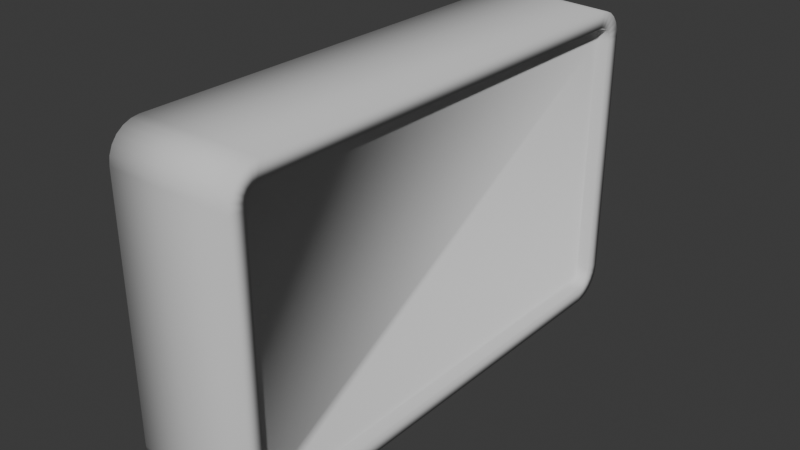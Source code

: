 # Source: medkit.blend  (saved by Blender 4.4.30; exported with 4.5.12 LTS)
import bpy
from mathutils import Matrix  # noqa: F401  (used for matrix-valued properties, if any)

bpy.ops.wm.read_factory_settings(use_empty=True)
scene = bpy.context.scene
scene.name = 'Scene'

# ---- collections
col_collection = bpy.data.collections.new('Collection'); scene.collection.children.link(col_collection)

# ---- materials (node trees are filled in below, after node groups)
mat_material_001 = bpy.data.materials.new('Material.001')
mat_material_002 = bpy.data.materials.new('Material.002')

# ---- material node trees
mat_material_001.use_nodes = True; mat_material_001.node_tree.nodes.clear()
_N = mat_material_001.node_tree.nodes; _L = mat_material_001.node_tree.links
n0 = _N.new('ShaderNodeBsdfPrincipled'); n0.name = 'Principled BSDF'; n0.location = (10, 300)
n0.inputs[0].default_value = (0.7, 0.7, 0.7, 1.0)
n0.inputs[2].default_value = 1.0
n1 = _N.new('ShaderNodeOutputMaterial'); n1.name = 'Material Output'; n1.location = (300, 300)
_L.new(n0.outputs[0], n1.inputs[0])
n1.is_active_output = True
mat_material_002.use_nodes = True; mat_material_002.node_tree.nodes.clear()
_N = mat_material_002.node_tree.nodes; _L = mat_material_002.node_tree.links
n0 = _N.new('ShaderNodeBsdfPrincipled'); n0.name = 'Principled BSDF'; n0.location = (10, 300)
n0.inputs[0].default_value = (0.07134, 0.8015, 0.0, 1.0)
n0.inputs[2].default_value = 0.7
n1 = _N.new('ShaderNodeOutputMaterial'); n1.name = 'Material Output'; n1.location = (300, 300)
_L.new(n0.outputs[0], n1.inputs[0])
n1.is_active_output = True

# ---- world
world_world = bpy.data.worlds.new('World'); scene.world = world_world
world_world.use_nodes = True; world_world.node_tree.nodes.clear()
_N = world_world.node_tree.nodes; _L = world_world.node_tree.links
n0 = _N.new('ShaderNodeOutputWorld'); n0.name = 'World Output'; n0.location = (300, 300)
n1 = _N.new('ShaderNodeBackground'); n1.name = 'Background'; n1.location = (10, 300)
n1.inputs[0].default_value = (0.05088, 0.05088, 0.05088, 1.0)
_L.new(n1.outputs[0], n0.inputs[0])
n0.is_active_output = True
world_world.color = (0.05088, 0.05088, 0.05088)
world_world.sun_shadow_jitter_overblur = 0.0

# ---- meshes
me_cube_001 = bpy.data.meshes.new('Cube.001')
me_cube_001.from_pydata([(-0.1, -0.3484, -0.225), (-0.1, -0.375, -0.1984), (-0.1, -0.3564, -0.2239), (-0.1, -0.3624, -0.2215), (-0.1, -0.3675, -0.2175), (-0.1, -0.3715, -0.2124), (-0.1, -0.3739, -0.2064), (-0.1, -0.375, 0.1984), (-0.1, -0.3484, 0.225), (-0.1, -0.3739, 0.2064), (-0.1, -0.3715, 0.2124), (-0.1, -0.3675, 0.2175), (-0.1, -0.3624, 0.2215), (-0.1, -0.3564, 0.2239), (-0.1, 0.375, -0.1984), (-0.1, 0.3484, -0.225), (-0.1, 0.3739, -0.2064), (-0.1, 0.3715, -0.2124), (-0.1, 0.3675, -0.2175), (-0.1, 0.3624, -0.2215), (-0.1, 0.3564, -0.2239), (-0.1, 0.3484, 0.225), (-0.1, 0.375, 0.1984), (-0.1, 0.3564, 0.2239), (-0.1, 0.3624, 0.2215), (-0.1, 0.3675, 0.2175), (-0.1, 0.3715, 0.2124), (-0.1, 0.3739, 0.2064), (0.1, -0.375, -0.1984), (0.1, -0.3484, -0.225), (0.1, -0.3739, -0.2064), (0.1, -0.3715, -0.2124), (0.1, -0.3675, -0.2175), (0.1, -0.3624, -0.2215), (0.1, -0.3564, -0.2239), (0.1, -0.3484, 0.225), (0.1, -0.375, 0.1984), (0.1, -0.3564, 0.2239), (0.1, -0.3624, 0.2215), (0.1, -0.3675, 0.2175), (0.1, -0.3715, 0.2124), (0.1, -0.3739, 0.2064), (0.1, 0.3484, -0.225), (0.1, 0.375, -0.1984), (0.1, 0.3564, -0.2239), (0.1, 0.3624, -0.2215), (0.1, 0.3675, -0.2175), (0.1, 0.3715, -0.2124), (0.1, 0.3739, -0.2064), (0.1, 0.375, 0.1984), (0.1, 0.3484, 0.225), (0.1, 0.3739, 0.2064), (0.1, 0.3715, 0.2124), (0.1, 0.3675, 0.2175), (0.1, 0.3624, 0.2215), (0.1, 0.3564, 0.2239), (0.1, 0.3629, -0.2483), (0.1, 0.35, -0.25), (-0.1, 0.35, -0.25), (-0.1, 0.3629, -0.2483), (0.1, 0.375, -0.2433), (-0.1, 0.375, -0.2433), (0.1, 0.3854, -0.2354), (-0.1, 0.3854, -0.2354), (0.1, 0.3933, -0.225), (-0.1, 0.3933, -0.225), (0.1, 0.3983, -0.2129), (-0.1, 0.3983, -0.2129), (0.1, 0.4, -0.2), (-0.1, 0.4, -0.2), (-0.1, 0.3629, 0.2483), (-0.1, 0.35, 0.25), (0.1, 0.35, 0.25), (0.1, 0.3629, 0.2483), (-0.1, 0.375, 0.2433), (0.1, 0.375, 0.2433), (-0.1, 0.3854, 0.2354), (0.1, 0.3854, 0.2354), (-0.1, 0.3933, 0.225), (0.1, 0.3933, 0.225), (-0.1, 0.3983, 0.2129), (0.1, 0.3983, 0.2129), (-0.1, 0.4, 0.2), (0.1, 0.4, 0.2), (-0.1, -0.3629, -0.2483), (-0.1, -0.35, -0.25), (0.1, -0.35, -0.25), (0.1, -0.3629, -0.2483), (-0.1, -0.375, -0.2433), (0.1, -0.375, -0.2433), (-0.1, -0.3854, -0.2354), (0.1, -0.3854, -0.2354), (-0.1, -0.3933, -0.225), (0.1, -0.3933, -0.225), (-0.1, -0.3983, -0.2129), (0.1, -0.3983, -0.2129), (-0.1, -0.4, -0.2), (0.1, -0.4, -0.2), (0.1, -0.3629, 0.2483), (0.1, -0.35, 0.25), (-0.1, -0.35, 0.25), (-0.1, -0.3629, 0.2483), (0.1, -0.375, 0.2433), (-0.1, -0.375, 0.2433), (0.1, -0.3854, 0.2354), (-0.1, -0.3854, 0.2354), (0.1, -0.3933, 0.225), (-0.1, -0.3933, 0.225), (0.1, -0.3983, 0.2129), (-0.1, -0.3983, 0.2129), (0.1, -0.4, 0.2), (-0.1, -0.4, 0.2), (0.08, 0.3564, -0.2239), (0.08, 0.3484, -0.225), (-0.08, 0.3484, -0.225), (-0.08, 0.3564, -0.2239), (0.08, 0.3624, -0.2215), (-0.08, 0.3624, -0.2215), (0.08, 0.3675, -0.2175), (-0.08, 0.3675, -0.2175), (0.08, 0.3715, -0.2124), (-0.08, 0.3715, -0.2124), (0.08, 0.3739, -0.2064), (-0.08, 0.3739, -0.2064), (0.08, 0.375, -0.1984), (-0.08, 0.375, -0.1984), (-0.08, 0.3564, 0.2239), (-0.08, 0.3484, 0.225), (0.08, 0.3484, 0.225), (0.08, 0.3564, 0.2239), (-0.08, 0.3624, 0.2215), (0.08, 0.3624, 0.2215), (-0.08, 0.3675, 0.2175), (0.08, 0.3675, 0.2175), (-0.08, 0.3715, 0.2124), (0.08, 0.3715, 0.2124), (-0.08, 0.3739, 0.2064), (0.08, 0.3739, 0.2064), (-0.08, 0.375, 0.1984), (0.08, 0.375, 0.1984), (-0.08, -0.3564, -0.2239), (-0.08, -0.3484, -0.225), (0.08, -0.3484, -0.225), (0.08, -0.3564, -0.2239), (-0.08, -0.3624, -0.2215), (0.08, -0.3624, -0.2215), (-0.08, -0.3675, -0.2175), (0.08, -0.3675, -0.2175), (-0.08, -0.3715, -0.2124), (0.08, -0.3715, -0.2124), (-0.08, -0.3739, -0.2064), (0.08, -0.3739, -0.2064), (-0.08, -0.375, -0.1984), (0.08, -0.375, -0.1984), (0.08, -0.3564, 0.2239), (0.08, -0.3484, 0.225), (-0.08, -0.3484, 0.225), (-0.08, -0.3564, 0.2239), (0.08, -0.3624, 0.2215), (-0.08, -0.3624, 0.2215), (0.08, -0.3675, 0.2175), (-0.08, -0.3675, 0.2175), (0.08, -0.3715, 0.2124), (-0.08, -0.3715, 0.2124), (0.08, -0.3739, 0.2064), (-0.08, -0.3739, 0.2064), (0.08, -0.375, 0.1984), (-0.08, -0.375, 0.1984), (0.0, 0.3535, -0.2525), (0.0, 0.3666, -0.2508), (0.0, 0.3787, -0.2457), (0.0, 0.3892, -0.2377), (0.0, 0.3972, -0.2272), (0.0, 0.4023, -0.2151), (0.0, 0.404, -0.202), (0.0, 0.3535, 0.2525), (0.0, 0.3666, 0.2508), (0.0, 0.3787, 0.2457), (0.0, 0.3892, 0.2377), (0.0, 0.3972, 0.2272), (0.0, 0.4023, 0.2151), (0.0, 0.404, 0.202), (0.0, -0.3535, -0.2525), (0.0, -0.3666, -0.2508), (0.0, -0.3787, -0.2457), (0.0, -0.3892, -0.2377), (0.0, -0.3972, -0.2272), (0.0, -0.4023, -0.2151), (0.0, -0.404, -0.202), (0.0, -0.3535, 0.2525), (0.0, -0.3666, 0.2508), (0.0, -0.3787, 0.2457), (0.0, -0.3892, 0.2377), (0.0, -0.3972, 0.2272), (0.0, -0.4023, 0.2151), (0.0, -0.404, 0.202)], [], [(188, 195, 111, 96), (38, 39, 160, 158), (175, 71, 100, 189), (55, 50, 128, 129), (174, 181, 83, 68), (168, 58, 59, 169), (169, 59, 61, 170), (170, 61, 63, 171), (171, 63, 65, 172), (172, 65, 67, 173), (173, 67, 69, 174), (175, 72, 73, 176), (176, 73, 75, 177), (177, 75, 77, 178), (178, 77, 79, 179), (179, 79, 81, 180), (180, 81, 83, 181), (182, 86, 87, 183), (183, 87, 89, 184), (184, 89, 91, 185), (185, 91, 93, 186), (186, 93, 95, 187), (187, 95, 97, 188), (189, 100, 101, 190), (190, 101, 103, 191), (191, 103, 105, 192), (192, 105, 107, 193), (193, 107, 109, 194), (194, 109, 111, 195), (168, 57, 86, 182), (44, 42, 57, 56), (15, 20, 59, 58), (45, 44, 56, 60), (20, 19, 61, 59), (46, 45, 60, 62), (19, 18, 63, 61), (47, 46, 62, 64), (18, 17, 65, 63), (48, 47, 64, 66), (17, 16, 67, 65), (43, 48, 66, 68), (16, 14, 69, 67), (23, 21, 71, 70), (50, 55, 73, 72), (24, 23, 70, 74), (55, 54, 75, 73), (25, 24, 74, 76), (54, 53, 77, 75), (26, 25, 76, 78), (53, 52, 79, 77), (27, 26, 78, 80), (52, 51, 81, 79), (22, 27, 80, 82), (51, 49, 83, 81), (2, 0, 85, 84), (29, 34, 87, 86), (3, 2, 84, 88), (34, 33, 89, 87), (4, 3, 88, 90), (33, 32, 91, 89), (5, 4, 90, 92), (32, 31, 93, 91), (6, 5, 92, 94), (31, 30, 95, 93), (1, 6, 94, 96), (30, 28, 97, 95), (37, 35, 99, 98), (8, 13, 101, 100), (38, 37, 98, 102), (13, 12, 103, 101), (39, 38, 102, 104), (12, 11, 105, 103), (40, 39, 104, 106), (11, 10, 107, 105), (41, 40, 106, 108), (10, 9, 109, 107), (36, 41, 108, 110), (9, 7, 111, 109), (0, 15, 58, 85), (42, 29, 86, 57), (7, 1, 96, 111), (21, 8, 100, 71), (14, 22, 82, 69), (28, 36, 110, 97), (35, 50, 72, 99), (49, 43, 68, 83), (113, 112, 116, 118, 120, 122, 124, 139, 137, 135, 133, 131, 129, 128, 155, 154, 158, 160, 162, 164, 166, 153, 151, 149, 147, 145, 143, 142), (141, 140, 144, 146, 148, 150, 152, 167, 165, 163, 161, 159, 157, 156, 127, 126, 130, 132, 134, 136, 138, 125, 123, 121, 119, 117, 115, 114), (23, 24, 130, 126), (11, 12, 159, 161), (54, 55, 129, 131), (39, 40, 162, 160), (24, 25, 132, 130), (10, 11, 161, 163), (53, 54, 131, 133), (40, 41, 164, 162), (25, 26, 134, 132), (9, 10, 163, 165), (52, 53, 133, 135), (41, 36, 166, 164), (26, 27, 136, 134), (7, 9, 165, 167), (51, 52, 135, 137), (15, 0, 141, 114), (27, 22, 138, 136), (29, 42, 113, 142), (49, 51, 137, 139), (1, 7, 167, 152), (0, 2, 140, 141), (8, 21, 127, 156), (34, 29, 142, 143), (22, 14, 125, 138), (2, 3, 144, 140), (42, 44, 112, 113), (36, 28, 153, 166), (33, 34, 143, 145), (20, 15, 114, 115), (50, 35, 155, 128), (3, 4, 146, 144), (44, 45, 116, 112), (43, 49, 139, 124), (32, 33, 145, 147), (19, 20, 115, 117), (4, 5, 148, 146), (45, 46, 118, 116), (31, 32, 147, 149), (18, 19, 117, 119), (5, 6, 150, 148), (46, 47, 120, 118), (30, 31, 149, 151), (17, 18, 119, 121), (6, 1, 152, 150), (47, 48, 122, 120), (28, 30, 151, 153), (16, 17, 121, 123), (35, 37, 154, 155), (48, 43, 124, 122), (13, 8, 156, 157), (14, 16, 123, 125), (37, 38, 158, 154), (21, 23, 126, 127), (12, 13, 157, 159), (58, 168, 182, 85), (108, 194, 195, 110), (106, 193, 194, 108), (104, 192, 193, 106), (102, 191, 192, 104), (98, 190, 191, 102), (99, 189, 190, 98), (94, 187, 188, 96), (92, 186, 187, 94), (90, 185, 186, 92), (88, 184, 185, 90), (84, 183, 184, 88), (85, 182, 183, 84), (80, 180, 181, 82), (78, 179, 180, 80), (76, 178, 179, 78), (74, 177, 178, 76), (70, 176, 177, 74), (71, 175, 176, 70), (66, 173, 174, 68), (64, 172, 173, 66), (62, 171, 172, 64), (60, 170, 171, 62), (56, 169, 170, 60), (57, 168, 169, 56), (69, 82, 181, 174), (72, 175, 189, 99), (97, 110, 195, 188)])
me_cube_001.polygons.foreach_set('use_smooth', [True] * 170)
_uv = me_cube_001.uv_layers.new(name='UVMap')
_uv.uv.foreach_set('vector', [0.4, 0.875, 0.6, 0.875, 0.6, 1.0, 0.4, 1.0, 0.6107, 0.7382, 0.6088, 0.7399, 0.6088, 0.7399, 0.6107, 0.7382, 0.75, 0.5156, 0.875, 0.5156, 0.875, 0.7344, 0.75, 0.7344, 0.612, 0.5136, 0.6125, 0.5161, 0.6125, 0.5161, 0.612, 0.5136, 0.4, 0.375, 0.6, 0.375, 0.6, 0.5, 0.4, 0.5, 0.25, 0.5156, 0.125, 0.5156, 0.125, 0.5116, 0.25, 0.5116, 0.25, 0.5116, 0.125, 0.5116, 0.125, 0.5078, 0.25, 0.5078, 0.25, 0.5078, 0.125, 0.5078, 0.125, 0.5, 0.25, 0.5, 0.375, 0.375, 0.375, 0.25, 0.3875, 0.25, 0.3875, 0.375, 0.3875, 0.375, 0.3875, 0.25, 0.3935, 0.25, 0.3935, 0.375, 0.3935, 0.375, 0.3935, 0.25, 0.4, 0.25, 0.4, 0.375, 0.75, 0.5156, 0.625, 0.5156, 0.625, 0.5116, 0.75, 0.5116, 0.75, 0.5116, 0.625, 0.5116, 0.625, 0.5078, 0.75, 0.5078, 0.75, 0.5078, 0.625, 0.5078, 0.625, 0.5, 0.75, 0.5, 0.625, 0.375, 0.625, 0.5, 0.6125, 0.5, 0.6125, 0.375, 0.6125, 0.375, 0.6125, 0.5, 0.6065, 0.5, 0.6065, 0.375, 0.6065, 0.375, 0.6065, 0.5, 0.6, 0.5, 0.6, 0.375, 0.25, 0.7344, 0.375, 0.7344, 0.375, 0.7384, 0.25, 0.7384, 0.25, 0.7384, 0.375, 0.7384, 0.375, 0.7422, 0.25, 0.7422, 0.25, 0.7422, 0.375, 0.7422, 0.375, 0.75, 0.25, 0.75, 0.375, 0.875, 0.375, 0.75, 0.3875, 0.75, 0.3875, 0.875, 0.3875, 0.875, 0.3875, 0.75, 0.3935, 0.75, 0.3935, 0.875, 0.3935, 0.875, 0.3935, 0.75, 0.4, 0.75, 0.4, 0.875, 0.75, 0.7344, 0.875, 0.7344, 0.875, 0.7384, 0.75, 0.7384, 0.75, 0.7384, 0.875, 0.7384, 0.875, 0.7422, 0.75, 0.7422, 0.75, 0.7422, 0.875, 0.7422, 0.875, 0.75, 0.75, 0.75, 0.625, 0.875, 0.625, 1.0, 0.6125, 1.0, 0.6125, 0.875, 0.6125, 0.875, 0.6125, 1.0, 0.6065, 1.0, 0.6065, 0.875, 0.6065, 0.875, 0.6065, 1.0, 0.6, 1.0, 0.6, 0.875, 0.25, 0.5156, 0.375, 0.5156, 0.375, 0.7344, 0.25, 0.7344, 0.388, 0.5136, 0.3875, 0.5161, 0.375, 0.5156, 0.3759, 0.5116, 0.3875, 0.2339, 0.388, 0.2364, 0.3759, 0.2384, 0.375, 0.2344, 0.3893, 0.5118, 0.388, 0.5136, 0.3759, 0.5116, 0.3783, 0.5078, 0.388, 0.2364, 0.3893, 0.2382, 0.3783, 0.2422, 0.3759, 0.2384, 0.3912, 0.5101, 0.3893, 0.5118, 0.3783, 0.5078, 0.3823, 0.5046, 0.3893, 0.2382, 0.3912, 0.2399, 0.3823, 0.2454, 0.3783, 0.2422, 0.3938, 0.5089, 0.3912, 0.5101, 0.3823, 0.5046, 0.3875, 0.5021, 0.3912, 0.2399, 0.3938, 0.2411, 0.3875, 0.2479, 0.3823, 0.2454, 0.3968, 0.5081, 0.3938, 0.5089, 0.3875, 0.5021, 0.3935, 0.5005, 0.3938, 0.2411, 0.3968, 0.2419, 0.3935, 0.2495, 0.3875, 0.2479, 0.4008, 0.5078, 0.3968, 0.5081, 0.3935, 0.5005, 0.4, 0.5, 0.3968, 0.2419, 0.4008, 0.2422, 0.4, 0.25, 0.3935, 0.2495, 0.612, 0.2364, 0.6125, 0.2339, 0.625, 0.2344, 0.6241, 0.2384, 0.6125, 0.5161, 0.612, 0.5136, 0.6241, 0.5116, 0.625, 0.5156, 0.6107, 0.2382, 0.612, 0.2364, 0.6241, 0.2384, 0.6217, 0.2422, 0.612, 0.5136, 0.6107, 0.5118, 0.6217, 0.5078, 0.6241, 0.5116, 0.6088, 0.2399, 0.6107, 0.2382, 0.6217, 0.2422, 0.6177, 0.2454, 0.6107, 0.5118, 0.6088, 0.5101, 0.6177, 0.5046, 0.6217, 0.5078, 0.6062, 0.2411, 0.6088, 0.2399, 0.6177, 0.2454, 0.6125, 0.2479, 0.6088, 0.5101, 0.6062, 0.5089, 0.6125, 0.5021, 0.6177, 0.5046, 0.6032, 0.2419, 0.6062, 0.2411, 0.6125, 0.2479, 0.6065, 0.2495, 0.6062, 0.5089, 0.6032, 0.5081, 0.6065, 0.5005, 0.6125, 0.5021, 0.5992, 0.2422, 0.6032, 0.2419, 0.6065, 0.2495, 0.6, 0.25, 0.6032, 0.5081, 0.5992, 0.5078, 0.6, 0.5, 0.6065, 0.5005, 0.388, 0.01362, 0.3875, 0.01614, 0.375, 0.01562, 0.3759, 0.01158, 0.3875, 0.7339, 0.388, 0.7364, 0.3759, 0.7384, 0.375, 0.7344, 0.3893, 0.01175, 0.388, 0.01362, 0.3759, 0.01158, 0.3783, 0.007813, 0.388, 0.7364, 0.3893, 0.7382, 0.3783, 0.7422, 0.3759, 0.7384, 0.3912, 0.01015, 0.3893, 0.01175, 0.3783, 0.007813, 0.3823, 0.004576, 0.3893, 0.7382, 0.3912, 0.7399, 0.3823, 0.7454, 0.3783, 0.7422, 0.3938, 0.008918, 0.3912, 0.01015, 0.3823, 0.004576, 0.3875, 0.002093, 0.3912, 0.7399, 0.3938, 0.7411, 0.3875, 0.7479, 0.3823, 0.7454, 0.3968, 0.008144, 0.3938, 0.008918, 0.3875, 0.002093, 0.3935, 0.0005324, 0.3938, 0.7411, 0.3968, 0.7419, 0.3935, 0.7495, 0.3875, 0.7479, 0.4008, 0.007813, 0.3968, 0.008144, 0.3935, 0.0005324, 0.4, 0.0, 0.3968, 0.7419, 0.4008, 0.7422, 0.4, 0.75, 0.3935, 0.7495, 0.612, 0.7364, 0.6125, 0.7339, 0.625, 0.7344, 0.6241, 0.7384, 0.6125, 0.01614, 0.612, 0.01362, 0.6241, 0.01158, 0.625, 0.01563, 0.6107, 0.7382, 0.612, 0.7364, 0.6241, 0.7384, 0.6217, 0.7422, 0.612, 0.01362, 0.6107, 0.01175, 0.6217, 0.007813, 0.6241, 0.01158, 0.6088, 0.7399, 0.6107, 0.7382, 0.6217, 0.7422, 0.6177, 0.7454, 0.6107, 0.01175, 0.6088, 0.01015, 0.6177, 0.004576, 0.6217, 0.007813, 0.6062, 0.7411, 0.6088, 0.7399, 0.6177, 0.7454, 0.6125, 0.7479, 0.6088, 0.01015, 0.6062, 0.008918, 0.6125, 0.002093, 0.6177, 0.004576, 0.6032, 0.7419, 0.6062, 0.7411, 0.6125, 0.7479, 0.6065, 0.7495, 0.6062, 0.008918, 0.6032, 0.008144, 0.6065, 0.0005324, 0.6125, 0.002093, 0.5992, 0.7422, 0.6032, 0.7419, 0.6065, 0.7495, 0.6, 0.75, 0.6032, 0.008144, 0.5992, 0.007813, 0.6, 0.0, 0.6065, 0.0005324, 0.3875, 0.01614, 0.3875, 0.2339, 0.375, 0.2344, 0.375, 0.01562, 0.3875, 0.5161, 0.3875, 0.7339, 0.375, 0.7344, 0.375, 0.5156, 0.5992, 0.007813, 0.4008, 0.007813, 0.4, 0.0, 0.6, 0.0, 0.6125, 0.2339, 0.6125, 0.01614, 0.625, 0.01563, 0.625, 0.2344, 0.4008, 0.2422, 0.5992, 0.2422, 0.6, 0.25, 0.4, 0.25, 0.4008, 0.7422, 0.5992, 0.7422, 0.6, 0.75, 0.4, 0.75, 0.6125, 0.7339, 0.6125, 0.5161, 0.625, 0.5156, 0.625, 0.7344, 0.5992, 0.5078, 0.4008, 0.5078, 0.4, 0.5, 0.6, 0.5, 0.3875, 0.5161, 0.388, 0.5136, 0.3893, 0.5118, 0.3912, 0.5101, 0.3938, 0.5089, 0.3968, 0.5081, 0.4008, 0.5078, 0.5992, 0.5078, 0.6032, 0.5081, 0.6062, 0.5089, 0.6088, 0.5101, 0.6107, 0.5118, 0.612, 0.5136, 0.6125, 0.5161, 0.6125, 0.7339, 0.612, 0.7364, 0.6107, 0.7382, 0.6088, 0.7399, 0.6062, 0.7411, 0.6032, 0.7419, 0.5992, 0.7422, 0.4008, 0.7422, 0.3968, 0.7419, 0.3938, 0.7411, 0.3912, 0.7399, 0.3893, 0.7382, 0.388, 0.7364, 0.3875, 0.7339, 0.3875, 0.01614, 0.388, 0.01362, 0.3893, 0.01175, 0.3912, 0.01015, 0.3938, 0.008918, 0.3968, 0.008144, 0.4008, 0.007813, 0.5992, 0.007813, 0.6032, 0.008144, 0.6062, 0.008918, 0.6088, 0.01015, 0.6107, 0.01175, 0.612, 0.01362, 0.6125, 0.01614, 0.6125, 0.2339, 0.612, 0.2364, 0.6107, 0.2382, 0.6088, 0.2399, 0.6062, 0.2411, 0.6032, 0.2419, 0.5992, 0.2422, 0.4008, 0.2422, 0.3968, 0.2419, 0.3938, 0.2411, 0.3912, 0.2399, 0.3893, 0.2382, 0.388, 0.2364, 0.3875, 0.2339, 0.612, 0.2364, 0.6107, 0.2382, 0.6107, 0.2382, 0.612, 0.2364, 0.6088, 0.01015, 0.6107, 0.01175, 0.6107, 0.01175, 0.6088, 0.01015, 0.6107, 0.5118, 0.612, 0.5136, 0.612, 0.5136, 0.6107, 0.5118, 0.6088, 0.7399, 0.6062, 0.7411, 0.6062, 0.7411, 0.6088, 0.7399, 0.6107, 0.2382, 0.6088, 0.2399, 0.6088, 0.2399, 0.6107, 0.2382, 0.6062, 0.008918, 0.6088, 0.01015, 0.6088, 0.01015, 0.6062, 0.008918, 0.6088, 0.5101, 0.6107, 0.5118, 0.6107, 0.5118, 0.6088, 0.5101, 0.6062, 0.7411, 0.6032, 0.7419, 0.6032, 0.7419, 0.6062, 0.7411, 0.6088, 0.2399, 0.6062, 0.2411, 0.6062, 0.2411, 0.6088, 0.2399, 0.6032, 0.008144, 0.6062, 0.008918, 0.6062, 0.008918, 0.6032, 0.008144, 0.6062, 0.5089, 0.6088, 0.5101, 0.6088, 0.5101, 0.6062, 0.5089, 0.6032, 0.7419, 0.5992, 0.7422, 0.5992, 0.7422, 0.6032, 0.7419, 0.6062, 0.2411, 0.6032, 0.2419, 0.6032, 0.2419, 0.6062, 0.2411, 0.5992, 0.007813, 0.6032, 0.008144, 0.6032, 0.008144, 0.5992, 0.007813, 0.6032, 0.5081, 0.6062, 0.5089, 0.6062, 0.5089, 0.6032, 0.5081, 0.3875, 0.2339, 0.3875, 0.01614, 0.3875, 0.01614, 0.3875, 0.2339, 0.6032, 0.2419, 0.5992, 0.2422, 0.5992, 0.2422, 0.6032, 0.2419, 0.3875, 0.7339, 0.3875, 0.5161, 0.3875, 0.5161, 0.3875, 0.7339, 0.5992, 0.5078, 0.6032, 0.5081, 0.6032, 0.5081, 0.5992, 0.5078, 0.4008, 0.007813, 0.5992, 0.007813, 0.5992, 0.007813, 0.4008, 0.007813, 0.3875, 0.01614, 0.388, 0.01362, 0.388, 0.01362, 0.3875, 0.01614, 0.6125, 0.01614, 0.6125, 0.2339, 0.6125, 0.2339, 0.6125, 0.01614, 0.388, 0.7364, 0.3875, 0.7339, 0.3875, 0.7339, 0.388, 0.7364, 0.5992, 0.2422, 0.4008, 0.2422, 0.4008, 0.2422, 0.5992, 0.2422, 0.388, 0.01362, 0.3893, 0.01175, 0.3893, 0.01175, 0.388, 0.01362, 0.3875, 0.5161, 0.388, 0.5136, 0.388, 0.5136, 0.3875, 0.5161, 0.5992, 0.7422, 0.4008, 0.7422, 0.4008, 0.7422, 0.5992, 0.7422, 0.3893, 0.7382, 0.388, 0.7364, 0.388, 0.7364, 0.3893, 0.7382, 0.388, 0.2364, 0.3875, 0.2339, 0.3875, 0.2339, 0.388, 0.2364, 0.6125, 0.5161, 0.6125, 0.7339, 0.6125, 0.7339, 0.6125, 0.5161, 0.3893, 0.01175, 0.3912, 0.01015, 0.3912, 0.01015, 0.3893, 0.01175, 0.388, 0.5136, 0.3893, 0.5118, 0.3893, 0.5118, 0.388, 0.5136, 0.4008, 0.5078, 0.5992, 0.5078, 0.5992, 0.5078, 0.4008, 0.5078, 0.3912, 0.7399, 0.3893, 0.7382, 0.3893, 0.7382, 0.3912, 0.7399, 0.3893, 0.2382, 0.388, 0.2364, 0.388, 0.2364, 0.3893, 0.2382, 0.3912, 0.01015, 0.3938, 0.008918, 0.3938, 0.008918, 0.3912, 0.01015, 0.3893, 0.5118, 0.3912, 0.5101, 0.3912, 0.5101, 0.3893, 0.5118, 0.3938, 0.7411, 0.3912, 0.7399, 0.3912, 0.7399, 0.3938, 0.7411, 0.3912, 0.2399, 0.3893, 0.2382, 0.3893, 0.2382, 0.3912, 0.2399, 0.3938, 0.008918, 0.3968, 0.008144, 0.3968, 0.008144, 0.3938, 0.008918, 0.3912, 0.5101, 0.3938, 0.5089, 0.3938, 0.5089, 0.3912, 0.5101, 0.3968, 0.7419, 0.3938, 0.7411, 0.3938, 0.7411, 0.3968, 0.7419, 0.3938, 0.2411, 0.3912, 0.2399, 0.3912, 0.2399, 0.3938, 0.2411, 0.3968, 0.008144, 0.4008, 0.007813, 0.4008, 0.007813, 0.3968, 0.008144, 0.3938, 0.5089, 0.3968, 0.5081, 0.3968, 0.5081, 0.3938, 0.5089, 0.4008, 0.7422, 0.3968, 0.7419, 0.3968, 0.7419, 0.4008, 0.7422, 0.3968, 0.2419, 0.3938, 0.2411, 0.3938, 0.2411, 0.3968, 0.2419, 0.6125, 0.7339, 0.612, 0.7364, 0.612, 0.7364, 0.6125, 0.7339, 0.3968, 0.5081, 0.4008, 0.5078, 0.4008, 0.5078, 0.3968, 0.5081, 0.612, 0.01362, 0.6125, 0.01614, 0.6125, 0.01614, 0.612, 0.01362, 0.4008, 0.2422, 0.3968, 0.2419, 0.3968, 0.2419, 0.4008, 0.2422, 0.612, 0.7364, 0.6107, 0.7382, 0.6107, 0.7382, 0.612, 0.7364, 0.6125, 0.2339, 0.612, 0.2364, 0.612, 0.2364, 0.6125, 0.2339, 0.6107, 0.01175, 0.612, 0.01362, 0.612, 0.01362, 0.6107, 0.01175, 0.125, 0.5156, 0.25, 0.5156, 0.25, 0.7344, 0.125, 0.7344, 0.6065, 0.75, 0.6065, 0.875, 0.6, 0.875, 0.6, 0.75, 0.6125, 0.75, 0.6125, 0.875, 0.6065, 0.875, 0.6065, 0.75, 0.625, 0.75, 0.625, 0.875, 0.6125, 0.875, 0.6125, 0.75, 0.625, 0.7422, 0.75, 0.7422, 0.75, 0.75, 0.625, 0.75, 0.625, 0.7384, 0.75, 0.7384, 0.75, 0.7422, 0.625, 0.7422, 0.625, 0.7344, 0.75, 0.7344, 0.75, 0.7384, 0.625, 0.7384, 0.3935, 1.0, 0.3935, 0.875, 0.4, 0.875, 0.4, 1.0, 0.3875, 1.0, 0.3875, 0.875, 0.3935, 0.875, 0.3935, 1.0, 0.375, 1.0, 0.375, 0.875, 0.3875, 0.875, 0.3875, 1.0, 0.125, 0.7422, 0.25, 0.7422, 0.25, 0.75, 0.125, 0.75, 0.125, 0.7384, 0.25, 0.7384, 0.25, 0.7422, 0.125, 0.7422, 0.125, 0.7344, 0.25, 0.7344, 0.25, 0.7384, 0.125, 0.7384, 0.6065, 0.25, 0.6065, 0.375, 0.6, 0.375, 0.6, 0.25, 0.6125, 0.25, 0.6125, 0.375, 0.6065, 0.375, 0.6065, 0.25, 0.625, 0.25, 0.625, 0.375, 0.6125, 0.375, 0.6125, 0.25, 0.875, 0.5078, 0.75, 0.5078, 0.75, 0.5, 0.875, 0.5, 0.875, 0.5116, 0.75, 0.5116, 0.75, 0.5078, 0.875, 0.5078, 0.875, 0.5156, 0.75, 0.5156, 0.75, 0.5116, 0.875, 0.5116, 0.3935, 0.5, 0.3935, 0.375, 0.4, 0.375, 0.4, 0.5, 0.3875, 0.5, 0.3875, 0.375, 0.3935, 0.375, 0.3935, 0.5, 0.375, 0.5, 0.375, 0.375, 0.3875, 0.375, 0.3875, 0.5, 0.375, 0.5078, 0.25, 0.5078, 0.25, 0.5, 0.375, 0.5, 0.375, 0.5116, 0.25, 0.5116, 0.25, 0.5078, 0.375, 0.5078, 0.375, 0.5156, 0.25, 0.5156, 0.25, 0.5116, 0.375, 0.5116, 0.4, 0.25, 0.6, 0.25, 0.6, 0.375, 0.4, 0.375, 0.625, 0.5156, 0.75, 0.5156, 0.75, 0.7344, 0.625, 0.7344, 0.4, 0.75, 0.6, 0.75, 0.6, 0.875, 0.4, 0.875])
me_cube_001.materials.append(mat_material_001)
me_cube_001.update()
me_cube_002 = bpy.data.meshes.new('Cube.002')
me_cube_002.from_pydata([(-0.1, 0.04833, -0.145), (-0.1, -0.04833, -0.145), (-0.1, -0.04833, 0.145), (-0.1, 0.04833, 0.145), (0.1, -0.04833, -0.145), (0.1, 0.04833, -0.145), (0.1, 0.04833, 0.145), (0.1, -0.04833, 0.145), (-0.1, -0.145, -0.04833), (-0.1, -0.145, 0.04833), (-0.1, 0.145, 0.04833), (-0.1, 0.145, -0.04833), (0.1, 0.145, 0.04833), (0.1, 0.145, -0.04833), (0.1, -0.145, 0.04833), (0.1, -0.145, -0.04833), (0.1, 0.04833, 0.04833), (0.1, 0.04833, -0.04833), (0.1, -0.04833, 0.04833), (0.1, -0.04833, -0.04833), (-0.1, -0.04833, 0.04833), (-0.1, -0.04833, -0.04833), (-0.1, 0.04833, 0.04833), (-0.1, 0.04833, -0.04833)], [], [(6, 3, 2, 7), (0, 5, 4, 1), (16, 12, 10, 22), (16, 6, 7, 18), (3, 6, 16, 22), (20, 2, 3, 22), (1, 21, 23, 0), (21, 20, 22, 23), (20, 9, 14, 18), (8, 9, 20, 21), (5, 17, 19, 4), (17, 16, 18, 19), (2, 20, 18, 7), (13, 12, 16, 17), (0, 23, 17, 5), (15, 14, 9, 8), (17, 23, 11, 13), (19, 18, 14, 15), (4, 19, 21, 1), (11, 10, 12, 13), (21, 19, 15, 8), (23, 22, 10, 11)])
_uv = me_cube_002.uv_layers.new(name='UVMap')
_uv.uv.foreach_set('vector', [0.625, 0.5833, 0.875, 0.5833, 0.875, 0.6667, 0.625, 0.6667, 0.125, 0.5833, 0.375, 0.5833, 0.375, 0.6667, 0.125, 0.6667, 0.5417, 0.5833, 0.5417, 0.5, 0.5417, 0.25, 0.5417, 0.1667, 0.5417, 0.5833, 0.625, 0.5833, 0.625, 0.6667, 0.5417, 0.6667, 0.625, 0.1667, 0.625, 0.5833, 0.5417, 0.5833, 0.5417, 0.1667, 0.5417, 0.08333, 0.625, 0.08333, 0.625, 0.1667, 0.5417, 0.1667, 0.375, 0.08333, 0.4583, 0.08333, 0.4583, 0.1667, 0.375, 0.1667, 0.4583, 0.08333, 0.5417, 0.08333, 0.5417, 0.1667, 0.4583, 0.1667, 0.5417, 0.08333, 0.5417, 0.0, 0.5417, 0.75, 0.5417, 0.6667, 0.4583, 0.0, 0.5417, 0.0, 0.5417, 0.08333, 0.4583, 0.08333, 0.375, 0.5833, 0.4583, 0.5833, 0.4583, 0.6667, 0.375, 0.6667, 0.4583, 0.5833, 0.5417, 0.5833, 0.5417, 0.6667, 0.4583, 0.6667, 0.625, 0.08333, 0.5417, 0.08333, 0.5417, 0.6667, 0.625, 0.6667, 0.4583, 0.5, 0.5417, 0.5, 0.5417, 0.5833, 0.4583, 0.5833, 0.375, 0.1667, 0.4583, 0.1667, 0.4583, 0.5833, 0.375, 0.5833, 0.4583, 0.75, 0.5417, 0.75, 0.5417, 1.0, 0.4583, 1.0, 0.4583, 0.5833, 0.4583, 0.1667, 0.4583, 0.25, 0.4583, 0.5, 0.4583, 0.6667, 0.5417, 0.6667, 0.5417, 0.75, 0.4583, 0.75, 0.375, 0.6667, 0.4583, 0.6667, 0.4583, 0.08333, 0.375, 0.08333, 0.4583, 0.25, 0.5417, 0.25, 0.5417, 0.5, 0.4583, 0.5, 0.4583, 0.08333, 0.4583, 0.6667, 0.4583, 0.75, 0.4583, 0.0, 0.4583, 0.1667, 0.5417, 0.1667, 0.5417, 0.25, 0.4583, 0.25])
me_cube_002.materials.append(mat_material_002)
me_cube_002.update()

# ---- objects
ob_case = bpy.data.objects.new('Case', me_cube_001)
ob_cross = bpy.data.objects.new('Cross', me_cube_002)

# ---- transforms, parenting, visibility, modifiers, constraints
ob_case.location = (0.0, 0.0, 0.0)
ob_cross.parent = ob_case
ob_cross.matrix_parent_inverse = Matrix(((-3.423e-08, -8.742e-08, 1.0, -0.075), (2.992e-15, -1.0, -8.742e-08, 0.1161), (1.0, 2.992e-15, -3.423e-08, -0.08), (-0.0, 0.0, 0.0, 1.0)))
ob_cross.location = (0.0, 0.0, 0.0)

# ---- collection membership
col_collection.objects.link(ob_case)
col_collection.objects.link(ob_cross)

# ---- scene / render settings (as saved in the file)
scene.frame_start = 1; scene.frame_end = 250; scene.frame_set(1)
scene.render.engine = 'BLENDER_EEVEE_NEXT'
bpy.context.view_layer.update()

# ---- added for rendering (the .blend has no active camera and no usable light): camera, sun
cam_auto = bpy.data.cameras.new('AutoCamera')
cam_auto.lens = 50.0
cam_auto.sensor_width = 36.0
cam_auto.clip_end = 1000.0
ob_auto_camera = bpy.data.objects.new('AutoCamera', cam_auto)
scene.collection.objects.link(ob_auto_camera)
ob_auto_camera.location = (0.900795, -1.08095, 0.720636)
ob_auto_camera.rotation_euler = (1.09748, -7.21219e-08, 0.694738)
scene.camera = ob_auto_camera
light_auto_sun = bpy.data.lights.new('AutoSun', 'SUN')
light_auto_sun.energy = 3.0
light_auto_sun.angle = 0.0523599
ob_auto_sun = bpy.data.objects.new('AutoSun', light_auto_sun)
scene.collection.objects.link(ob_auto_sun)
ob_auto_sun.rotation_euler = (0.872665, 0.174533, 0.523599)
bpy.context.view_layer.update()
